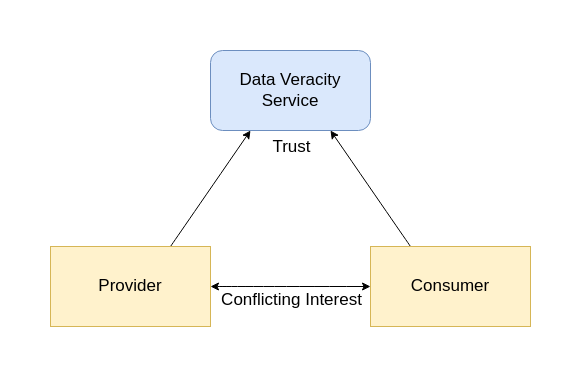

The diagram above was exported from draw.io. Its source (the exported page's mxGraphModel, read from the mxfile embedded in the PNG):
<mxGraphModel dx="1544" dy="998" grid="0" gridSize="10" guides="1" tooltips="1" connect="1" arrows="1" fold="1" page="0" pageScale="1" pageWidth="850" pageHeight="1100" math="0" shadow="0">
  <root>
    <mxCell id="0" />
    <mxCell id="1" parent="0" />
    <mxCell id="2" value="Data Veracity Service" style="rounded=1;whiteSpace=wrap;html=1;fillColor=#dae8fc;strokeColor=#6c8ebf;fontSize=17;" vertex="1" parent="1">
      <mxGeometry x="362" y="237" width="160" height="80" as="geometry" />
    </mxCell>
    <mxCell id="6" style="edgeStyle=none;curved=1;rounded=0;orthogonalLoop=1;jettySize=auto;html=1;exitX=0.75;exitY=0;exitDx=0;exitDy=0;entryX=0.25;entryY=1;entryDx=0;entryDy=0;fontSize=17;endArrow=classic;sourcePerimeterSpacing=8;targetPerimeterSpacing=8;endFill=1;" edge="1" parent="1" source="3" target="2">
      <mxGeometry relative="1" as="geometry" />
    </mxCell>
    <mxCell id="11" style="edgeStyle=none;curved=1;rounded=0;orthogonalLoop=1;jettySize=auto;html=1;exitX=1;exitY=0.5;exitDx=0;exitDy=0;entryX=0;entryY=0.5;entryDx=0;entryDy=0;fontSize=17;endArrow=classic;sourcePerimeterSpacing=8;targetPerimeterSpacing=8;startArrow=classic;startFill=1;endFill=1;" edge="1" parent="1" source="3" target="5">
      <mxGeometry relative="1" as="geometry" />
    </mxCell>
    <mxCell id="12" value="Conflicting Interest" style="edgeLabel;html=1;align=center;verticalAlign=middle;resizable=0;points=[];fontSize=17;" vertex="1" connectable="0" parent="11">
      <mxGeometry x="-0.35" y="-1" relative="1" as="geometry">
        <mxPoint x="28" y="12" as="offset" />
      </mxGeometry>
    </mxCell>
    <mxCell id="3" value="Provider" style="rounded=0;whiteSpace=wrap;html=1;fillColor=#fff2cc;strokeColor=#d6b656;glass=0;fontSize=17;" vertex="1" parent="1">
      <mxGeometry x="202" y="433" width="160" height="80" as="geometry" />
    </mxCell>
    <mxCell id="7" style="edgeStyle=none;curved=1;rounded=0;orthogonalLoop=1;jettySize=auto;html=1;exitX=0.25;exitY=0;exitDx=0;exitDy=0;entryX=0.75;entryY=1;entryDx=0;entryDy=0;fontSize=17;endArrow=classic;sourcePerimeterSpacing=8;targetPerimeterSpacing=8;endFill=1;" edge="1" parent="1" source="5" target="2">
      <mxGeometry relative="1" as="geometry" />
    </mxCell>
    <mxCell id="8" value="Trust" style="edgeLabel;html=1;align=center;verticalAlign=middle;resizable=0;points=[];fontSize=17;" vertex="1" connectable="0" parent="7">
      <mxGeometry x="0.4452" y="1" relative="1" as="geometry">
        <mxPoint x="-61" y="-16" as="offset" />
      </mxGeometry>
    </mxCell>
    <mxCell id="5" value="Consumer" style="rounded=0;whiteSpace=wrap;html=1;fillColor=#fff2cc;strokeColor=#d6b656;glass=0;fontSize=17;" vertex="1" parent="1">
      <mxGeometry x="522" y="433" width="160" height="80" as="geometry" />
    </mxCell>
  </root>
</mxGraphModel>